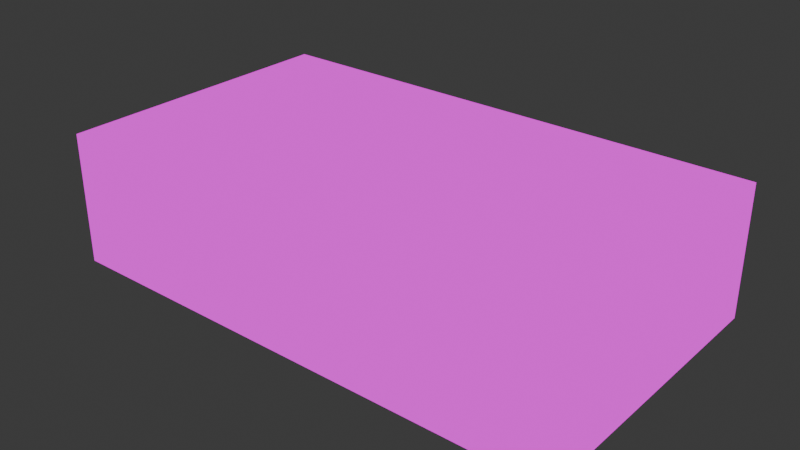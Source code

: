 # Source: level.blend  (saved by Blender 4.5.90; exported with 4.5.12 LTS)
import bpy
from mathutils import Matrix  # noqa: F401  (used for matrix-valued properties, if any)

bpy.ops.wm.read_factory_settings(use_empty=True)
scene = bpy.context.scene
scene.name = 'Scene'

# ---- images (referenced by path relative to the original .blend; pixels are not part of the script)
import os
ASSET_DIR = os.environ.get("B2B_ASSET_DIR", "")  # directory of the original .blend (textures are referenced by path, not embedded)
HERE = os.path.dirname(os.path.abspath(__file__))  # packed textures are extracted next to this script under _unpacked/

def load_image(name, relpath, width, height, colorspace="sRGB"):
    """Load a texture the original file referenced (path relative to the .blend, or extracted next to this script)."""
    p = next((c for c in (os.path.join(HERE, relpath), os.path.join(ASSET_DIR, relpath)) if relpath and os.path.exists(c)), "")
    if p:
        img = bpy.data.images.load(p, check_existing=True)
        img.name = name
    else:  # same state as the original file: an image datablock whose file is absent (Cycles renders it pink)
        img = bpy.data.images.new(name, width, height)
        img.source = "FILE"
        img.filepath = "//" + (relpath or name)
    img.colorspace_settings.name = colorspace
    return img
img_concrete_png = load_image('concrete.png', 'concrete.png', 1024, 1024, 'sRGB')
img_crate_png = load_image('crate.png', 'crate.png', 1024, 1024, 'sRGB')

# ---- materials (node trees are filled in below, after node groups)
mat_concrete = bpy.data.materials.new('concrete')
mat_concrete.use_backface_culling = True
mat_crate = bpy.data.materials.new('crate')
mat_crate.use_backface_culling = True

# ---- material node trees
mat_concrete.use_nodes = True; mat_concrete.node_tree.nodes.clear()
_N = mat_concrete.node_tree.nodes; _L = mat_concrete.node_tree.links
n0 = _N.new('ShaderNodeOutputMaterial'); n0.name = 'Material Output'; n0.location = (200, 100)
n1 = _N.new('ShaderNodeBackground'); n1.name = 'Background'; n1.location = (-200, 100)
n2 = _N.new('ShaderNodeTexImage'); n2.name = 'Image Texture'; n2.location = (-490, 60)
n2.image = img_concrete_png
_L.new(n1.outputs[0], n0.inputs[0])
_L.new(n2.outputs[0], n1.inputs[0])
n0.is_active_output = True
mat_crate.use_nodes = True; mat_crate.node_tree.nodes.clear()
_N = mat_crate.node_tree.nodes; _L = mat_crate.node_tree.links
n0 = _N.new('ShaderNodeOutputMaterial'); n0.name = 'Material Output'; n0.location = (200, 100)
n1 = _N.new('ShaderNodeBackground'); n1.name = 'Background'; n1.location = (-200, 100)
n2 = _N.new('ShaderNodeTexImage'); n2.name = 'Image Texture'; n2.location = (-490, 60)
n2.image = img_crate_png
_L.new(n1.outputs[0], n0.inputs[0])
_L.new(n2.outputs[0], n1.inputs[0])
n0.is_active_output = True

# ---- world
world_world = bpy.data.worlds.new('World'); scene.world = world_world
world_world.use_nodes = True; world_world.node_tree.nodes.clear()
_N = world_world.node_tree.nodes; _L = world_world.node_tree.links
n0 = _N.new('ShaderNodeOutputWorld'); n0.name = 'World Output'; n0.location = (200, 100)
n1 = _N.new('ShaderNodeBackground'); n1.name = 'Background'; n1.location = (-200, 100)
n1.inputs[0].default_value = (0.05088, 0.05088, 0.05088, 1.0)
_L.new(n1.outputs[0], n0.inputs[0])
n0.is_active_output = True
world_world.color = (0.05088, 0.05088, 0.05088)
world_world.sun_shadow_jitter_overblur = 0.0

# ---- meshes
me_collision = bpy.data.meshes.new('collision')
me_collision.from_pydata([(340.0, -160.0, 0.0), (400.0, 20.0, 0.0), (400.0, -160.0, 0.0), (-20.0, 20.0, 0.0), (-20.0, -220.0, 0.0), (340.0, -220.0, 0.0)], [], [(0, 2, 1), (3, 4, 0), (4, 5, 0), (0, 1, 3)])
me_collision.polygons.foreach_set('use_smooth', [True] * 4)
me_collision.use_mirror_vertex_groups = False
me_collision.update()
me_warehouse = bpy.data.meshes.new('warehouse')
me_warehouse.from_pydata([(-20.0, -220.0, 0.0), (-20.0, -220.0, 106.4), (-20.0, 20.0, 0.0), (-20.0, 20.0, 106.4), (400.0, -220.0, 0.0), (400.0, -220.0, 106.4), (400.0, 20.0, 0.0), (400.0, 20.0, 106.4)], [], [(0, 2, 3, 1), (2, 6, 7, 3), (6, 4, 5, 7), (4, 0, 1, 5), (2, 0, 4, 6), (7, 5, 1, 3)])
me_warehouse.polygons.foreach_set('use_smooth', [True] * 6)
_uv = me_warehouse.uv_layers.new(name='UVMap')
_uv.uv.foreach_set('vector', [-0.03421, 7.626, -0.03421, 5.78, 0.7843, 5.78, 0.7843, 7.626, -0.03421, 5.78, -0.03421, 2.55, 0.7843, 2.55, 0.7843, 5.78, -0.03421, 2.55, -0.03421, 0.7043, 0.7843, 0.7043, 0.7843, 2.55, -0.03421, 0.7043, -0.03421, -2.526, 0.7843, -2.526, 0.7843, 0.7043, -3.264, 2.55, -3.264, 0.7043, -0.03421, 0.7043, -0.03421, 2.55, 0.7843, 2.55, 0.7843, 0.7043, 4.014, 0.7043, 4.014, 2.55])
me_warehouse.materials.append(mat_concrete)
me_warehouse.update()
me_crate = bpy.data.meshes.new('crate')
me_crate.from_pydata([(349.3, -210.0, 0.0), (349.3, -210.0, 40.0), (349.3, -170.0, 0.0), (349.3, -170.0, 40.0), (389.3, -210.0, 0.0), (389.3, -210.0, 40.0), (389.3, -170.0, 0.0), (389.3, -170.0, 40.0)], [], [(0, 1, 3, 2), (2, 3, 7, 6), (6, 7, 5, 4), (4, 5, 1, 0), (2, 6, 4, 0), (7, 3, 1, 5)])
me_crate.polygons.foreach_set('use_smooth', [True] * 6)
_uv = me_crate.uv_layers.new(name='UVMap')
_uv.uv.foreach_set('vector', [0.0, -2.0, 1.0, -2.0, 1.0, -1.0, 0.0, -1.0, 0.0, -1.0, 1.0, -1.0, 1.0, 0.0, 0.0, 0.0, 0.0, 0.0, 1.0, 0.0, 1.0, 1.0, 0.0, 1.0, 0.0, 1.0, 1.0, 1.0, 1.0, 2.0, 0.0, 2.0, -1.0, 0.0, 0.0, 0.0, 0.0, 1.0, -1.0, 1.0, 1.0, 0.0, 2.0, 0.0, 2.0, 1.0, 1.0, 1.0])
me_crate.materials.append(mat_crate)
me_crate.update()
me_cube = bpy.data.meshes.new('Cube')
me_cube.from_pydata([(-0.8509, -0.8509, -0.8509), (-0.8509, -0.8509, 0.8509), (-0.8509, 0.8509, -0.8509), (-0.8509, 0.8509, 0.8509), (0.8509, -0.8509, -0.8509), (0.8509, -0.8509, 0.8509), (0.8509, 0.8509, -0.8509), (0.8509, 0.8509, 0.8509)], [], [(0, 1, 3, 2), (2, 3, 7, 6), (6, 7, 5, 4), (4, 5, 1, 0), (2, 6, 4, 0), (7, 3, 1, 5)])
_uv = me_cube.uv_layers.new(name='UVMap')
_uv.uv.foreach_set('vector', [0.375, 0.0, 0.625, 0.0, 0.625, 0.25, 0.375, 0.25, 0.375, 0.25, 0.625, 0.25, 0.625, 0.5, 0.375, 0.5, 0.375, 0.5, 0.625, 0.5, 0.625, 0.75, 0.375, 0.75, 0.375, 0.75, 0.625, 0.75, 0.625, 1.0, 0.375, 1.0, 0.125, 0.5, 0.375, 0.5, 0.375, 0.75, 0.125, 0.75, 0.625, 0.5, 0.875, 0.5, 0.875, 0.75, 0.625, 0.75])
me_cube.update()

# ---- objects
ob_collision = bpy.data.objects.new('collision', me_collision)
ob_walls = bpy.data.objects.new('walls', me_warehouse)
ob_crate = bpy.data.objects.new('crate', me_crate)
ob_player = bpy.data.objects.new('_player', None)
ob_cube = bpy.data.objects.new('Cube', me_cube)

# ---- transforms, parenting, visibility, modifiers, constraints
ob_collision.location = (0.0, 0.0, 0.0)
ob_collision.lock_rotations_4d = False
ob_collision.empty_display_type = 'ARROWS'
ob_collision.display_type = 'WIRE'
ob_collision.show_in_front = True
ob_collision.display.show_shadows = False
ob_collision.lineart.crease_threshold = 0.0
ob_walls.location = (0.0, 0.0, 0.0)
ob_walls.display.show_shadows = False
ob_crate.location = (0.0, 0.0, 0.0)
ob_player.location = (0.0, 0.0, 0.0)
ob_player.empty_display_type = 'SINGLE_ARROW'
ob_player.empty_display_size = 67.0
ob_cube.location = (0.0, 0.0, 0.0)

# ---- collection membership
scene.collection.objects.link(ob_collision)
scene.collection.objects.link(ob_walls)
scene.collection.objects.link(ob_crate)
scene.collection.objects.link(ob_player)
scene.collection.objects.link(ob_cube)

# ---- scene / render settings (as saved in the file)
scene.frame_start = 1; scene.frame_end = 250; scene.frame_set(0)
scene.render.engine = 'BLENDER_EEVEE_NEXT'
bpy.context.view_layer.update()

# ---- added for rendering (the .blend has no active camera and no usable light): camera, sun
cam_auto = bpy.data.cameras.new('AutoCamera')
cam_auto.lens = 50.0
cam_auto.sensor_width = 36.0
cam_auto.clip_end = 8045.53
ob_auto_camera = bpy.data.objects.new('AutoCamera', cam_auto)
scene.collection.objects.link(ob_auto_camera)
ob_auto_camera.location = (648.436, -650.124, 419.533)
ob_auto_camera.rotation_euler = (1.09748, -7.21219e-08, 0.694738)
scene.camera = ob_auto_camera
light_auto_sun = bpy.data.lights.new('AutoSun', 'SUN')
light_auto_sun.energy = 3.0
light_auto_sun.angle = 0.0523599
ob_auto_sun = bpy.data.objects.new('AutoSun', light_auto_sun)
scene.collection.objects.link(ob_auto_sun)
ob_auto_sun.rotation_euler = (0.872665, 0.174533, 0.523599)
bpy.context.view_layer.update()
